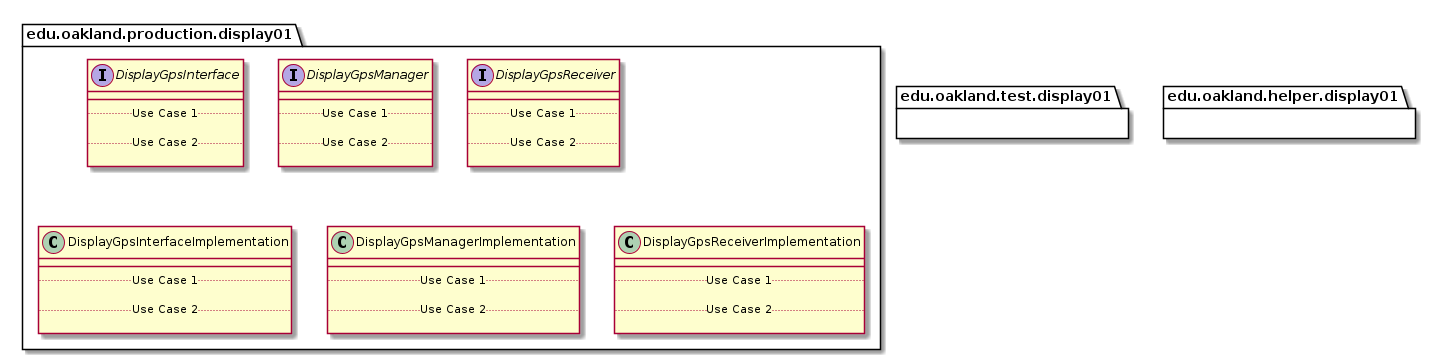

The diagram above was rendered by PlantUML. Its source (embedded in the PNG):
@startuml Display01Packages


package edu.oakland.production.display01 {

}


package edu.oakland.production.display01 {
    interface DisplayGpsInterface {
        __
        .. Use Case 1 ..

        .. Use Case 2 ..

    }
}


package edu.oakland.production.display01 {
    interface DisplayGpsManager {
        __
        .. Use Case 1 ..

        .. Use Case 2 ..

    }
}


package edu.oakland.production.display01 {
    interface DisplayGpsReceiver {
        __
        .. Use Case 1 ..

        .. Use Case 2 ..

    }
}


package edu.oakland.production.display01 {
    class DisplayGpsInterfaceImplementation {
        __
        .. Use Case 1 ..

        .. Use Case 2 ..

    }
}


package edu.oakland.production.display01 {
    class DisplayGpsManagerImplementation {
        __
        .. Use Case 1 ..

        .. Use Case 2 ..

    }
}


package edu.oakland.production.display01 {
    class DisplayGpsReceiverImplementation {
        __
        .. Use Case 1 ..

        .. Use Case 2 ..

    }
}



package edu.oakland.test.display01 {
    
}


package edu.oakland.helper.display01 {
    
}


@enduml